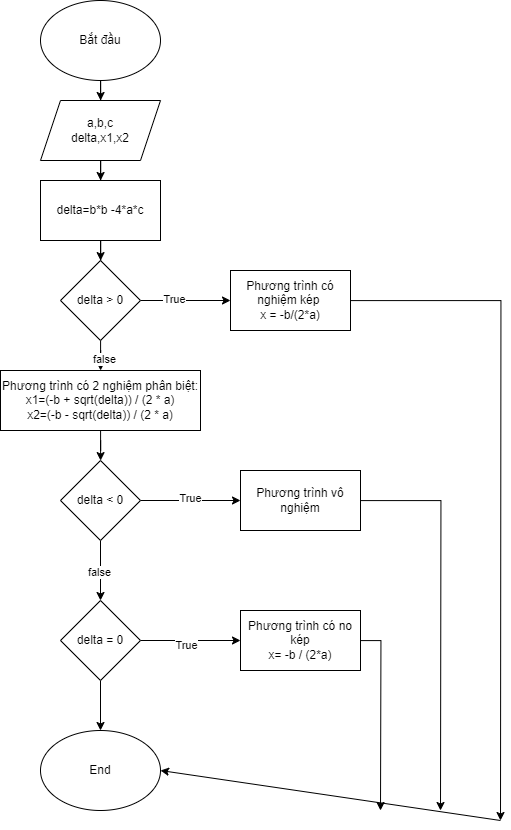

The diagram above was exported from draw.io. Its source (the exported page's mxGraphModel, read from the mxfile embedded in the PNG):
<mxGraphModel dx="1909" dy="1029" grid="1" gridSize="10" guides="1" tooltips="1" connect="1" arrows="1" fold="1" page="1" pageScale="1" pageWidth="827" pageHeight="1169" math="0" shadow="0">
  <root>
    <mxCell id="WIyWlLk6GJQsqaUBKTNV-0" />
    <mxCell id="WIyWlLk6GJQsqaUBKTNV-1" parent="WIyWlLk6GJQsqaUBKTNV-0" />
    <mxCell id="734zJ0DCFZjaLbfUeCI7-3" value="" style="edgeStyle=orthogonalEdgeStyle;rounded=0;orthogonalLoop=1;jettySize=auto;html=1;" edge="1" parent="WIyWlLk6GJQsqaUBKTNV-1" source="734zJ0DCFZjaLbfUeCI7-1" target="734zJ0DCFZjaLbfUeCI7-2">
      <mxGeometry relative="1" as="geometry" />
    </mxCell>
    <mxCell id="734zJ0DCFZjaLbfUeCI7-1" value="Bắt đầu" style="ellipse;whiteSpace=wrap;html=1;" vertex="1" parent="WIyWlLk6GJQsqaUBKTNV-1">
      <mxGeometry x="270" y="10" width="120" height="80" as="geometry" />
    </mxCell>
    <mxCell id="734zJ0DCFZjaLbfUeCI7-7" value="" style="edgeStyle=orthogonalEdgeStyle;rounded=0;orthogonalLoop=1;jettySize=auto;html=1;" edge="1" parent="WIyWlLk6GJQsqaUBKTNV-1" source="734zJ0DCFZjaLbfUeCI7-2" target="734zJ0DCFZjaLbfUeCI7-6">
      <mxGeometry relative="1" as="geometry" />
    </mxCell>
    <mxCell id="734zJ0DCFZjaLbfUeCI7-2" value="a,b,c&lt;br&gt;delta,x1,x2" style="shape=parallelogram;perimeter=parallelogramPerimeter;whiteSpace=wrap;html=1;fixedSize=1;" vertex="1" parent="WIyWlLk6GJQsqaUBKTNV-1">
      <mxGeometry x="270" y="110" width="120" height="60" as="geometry" />
    </mxCell>
    <mxCell id="734zJ0DCFZjaLbfUeCI7-9" value="" style="edgeStyle=orthogonalEdgeStyle;rounded=0;orthogonalLoop=1;jettySize=auto;html=1;" edge="1" parent="WIyWlLk6GJQsqaUBKTNV-1" source="734zJ0DCFZjaLbfUeCI7-6" target="734zJ0DCFZjaLbfUeCI7-8">
      <mxGeometry relative="1" as="geometry" />
    </mxCell>
    <mxCell id="734zJ0DCFZjaLbfUeCI7-6" value="delta=b*b -4*a*c" style="rounded=0;whiteSpace=wrap;html=1;" vertex="1" parent="WIyWlLk6GJQsqaUBKTNV-1">
      <mxGeometry x="270" y="190" width="120" height="60" as="geometry" />
    </mxCell>
    <mxCell id="734zJ0DCFZjaLbfUeCI7-11" value="" style="edgeStyle=orthogonalEdgeStyle;rounded=0;orthogonalLoop=1;jettySize=auto;html=1;" edge="1" parent="WIyWlLk6GJQsqaUBKTNV-1" source="734zJ0DCFZjaLbfUeCI7-8" target="734zJ0DCFZjaLbfUeCI7-10">
      <mxGeometry relative="1" as="geometry" />
    </mxCell>
    <mxCell id="734zJ0DCFZjaLbfUeCI7-12" value="True" style="edgeLabel;html=1;align=center;verticalAlign=middle;resizable=0;points=[];" vertex="1" connectable="0" parent="734zJ0DCFZjaLbfUeCI7-11">
      <mxGeometry x="-0.28" y="2" relative="1" as="geometry">
        <mxPoint as="offset" />
      </mxGeometry>
    </mxCell>
    <mxCell id="734zJ0DCFZjaLbfUeCI7-14" value="" style="edgeStyle=orthogonalEdgeStyle;rounded=0;orthogonalLoop=1;jettySize=auto;html=1;" edge="1" parent="WIyWlLk6GJQsqaUBKTNV-1" source="734zJ0DCFZjaLbfUeCI7-8" target="734zJ0DCFZjaLbfUeCI7-13">
      <mxGeometry relative="1" as="geometry" />
    </mxCell>
    <mxCell id="734zJ0DCFZjaLbfUeCI7-15" value="false" style="edgeLabel;html=1;align=center;verticalAlign=middle;resizable=0;points=[];" vertex="1" connectable="0" parent="734zJ0DCFZjaLbfUeCI7-14">
      <mxGeometry x="-0.128" y="-3" relative="1" as="geometry">
        <mxPoint as="offset" />
      </mxGeometry>
    </mxCell>
    <mxCell id="734zJ0DCFZjaLbfUeCI7-8" value="delta &amp;gt; 0" style="rhombus;whiteSpace=wrap;html=1;" vertex="1" parent="WIyWlLk6GJQsqaUBKTNV-1">
      <mxGeometry x="290" y="270" width="80" height="80" as="geometry" />
    </mxCell>
    <mxCell id="734zJ0DCFZjaLbfUeCI7-10" value="Phương trình có nghiệm kép&amp;nbsp;&lt;br&gt;x = -b/(2*a)" style="rounded=0;whiteSpace=wrap;html=1;" vertex="1" parent="WIyWlLk6GJQsqaUBKTNV-1">
      <mxGeometry x="460" y="280" width="120" height="60" as="geometry" />
    </mxCell>
    <mxCell id="734zJ0DCFZjaLbfUeCI7-17" value="" style="edgeStyle=orthogonalEdgeStyle;rounded=0;orthogonalLoop=1;jettySize=auto;html=1;" edge="1" parent="WIyWlLk6GJQsqaUBKTNV-1" source="734zJ0DCFZjaLbfUeCI7-13" target="734zJ0DCFZjaLbfUeCI7-16">
      <mxGeometry relative="1" as="geometry" />
    </mxCell>
    <mxCell id="734zJ0DCFZjaLbfUeCI7-13" value="Phương trình có 2 nghiệm phân biệt:&lt;br&gt;x1=(-b + sqrt(delta)) / (2 * a)&lt;br&gt;x2=(-b - sqrt(delta)) / (2 * a)" style="rounded=0;whiteSpace=wrap;html=1;" vertex="1" parent="WIyWlLk6GJQsqaUBKTNV-1">
      <mxGeometry x="230" y="380" width="200" height="60" as="geometry" />
    </mxCell>
    <mxCell id="734zJ0DCFZjaLbfUeCI7-19" value="" style="edgeStyle=orthogonalEdgeStyle;rounded=0;orthogonalLoop=1;jettySize=auto;html=1;" edge="1" parent="WIyWlLk6GJQsqaUBKTNV-1" source="734zJ0DCFZjaLbfUeCI7-16" target="734zJ0DCFZjaLbfUeCI7-18">
      <mxGeometry relative="1" as="geometry" />
    </mxCell>
    <mxCell id="734zJ0DCFZjaLbfUeCI7-20" value="True" style="edgeLabel;html=1;align=center;verticalAlign=middle;resizable=0;points=[];" vertex="1" connectable="0" parent="734zJ0DCFZjaLbfUeCI7-19">
      <mxGeometry x="-0.004" y="3" relative="1" as="geometry">
        <mxPoint as="offset" />
      </mxGeometry>
    </mxCell>
    <mxCell id="734zJ0DCFZjaLbfUeCI7-22" value="" style="edgeStyle=orthogonalEdgeStyle;rounded=0;orthogonalLoop=1;jettySize=auto;html=1;" edge="1" parent="WIyWlLk6GJQsqaUBKTNV-1" source="734zJ0DCFZjaLbfUeCI7-16" target="734zJ0DCFZjaLbfUeCI7-21">
      <mxGeometry relative="1" as="geometry" />
    </mxCell>
    <mxCell id="734zJ0DCFZjaLbfUeCI7-23" value="false" style="edgeLabel;html=1;align=center;verticalAlign=middle;resizable=0;points=[];" vertex="1" connectable="0" parent="734zJ0DCFZjaLbfUeCI7-22">
      <mxGeometry y="-2" relative="1" as="geometry">
        <mxPoint as="offset" />
      </mxGeometry>
    </mxCell>
    <mxCell id="734zJ0DCFZjaLbfUeCI7-16" value="delta &amp;lt; 0" style="rhombus;whiteSpace=wrap;html=1;" vertex="1" parent="WIyWlLk6GJQsqaUBKTNV-1">
      <mxGeometry x="290" y="470" width="80" height="80" as="geometry" />
    </mxCell>
    <mxCell id="734zJ0DCFZjaLbfUeCI7-37" style="edgeStyle=orthogonalEdgeStyle;rounded=0;orthogonalLoop=1;jettySize=auto;html=1;" edge="1" parent="WIyWlLk6GJQsqaUBKTNV-1" source="734zJ0DCFZjaLbfUeCI7-18">
      <mxGeometry relative="1" as="geometry">
        <mxPoint x="670" y="820" as="targetPoint" />
      </mxGeometry>
    </mxCell>
    <mxCell id="734zJ0DCFZjaLbfUeCI7-18" value="Phương trình vô nghiệm" style="whiteSpace=wrap;html=1;" vertex="1" parent="WIyWlLk6GJQsqaUBKTNV-1">
      <mxGeometry x="470" y="480" width="120" height="60" as="geometry" />
    </mxCell>
    <mxCell id="734zJ0DCFZjaLbfUeCI7-25" value="" style="edgeStyle=orthogonalEdgeStyle;rounded=0;orthogonalLoop=1;jettySize=auto;html=1;" edge="1" parent="WIyWlLk6GJQsqaUBKTNV-1" source="734zJ0DCFZjaLbfUeCI7-21" target="734zJ0DCFZjaLbfUeCI7-24">
      <mxGeometry relative="1" as="geometry" />
    </mxCell>
    <mxCell id="734zJ0DCFZjaLbfUeCI7-26" value="True" style="edgeLabel;html=1;align=center;verticalAlign=middle;resizable=0;points=[];" vertex="1" connectable="0" parent="734zJ0DCFZjaLbfUeCI7-25">
      <mxGeometry x="-0.084" y="-4" relative="1" as="geometry">
        <mxPoint as="offset" />
      </mxGeometry>
    </mxCell>
    <mxCell id="734zJ0DCFZjaLbfUeCI7-34" value="" style="edgeStyle=orthogonalEdgeStyle;rounded=0;orthogonalLoop=1;jettySize=auto;html=1;" edge="1" parent="WIyWlLk6GJQsqaUBKTNV-1" source="734zJ0DCFZjaLbfUeCI7-21" target="734zJ0DCFZjaLbfUeCI7-33">
      <mxGeometry relative="1" as="geometry" />
    </mxCell>
    <mxCell id="734zJ0DCFZjaLbfUeCI7-21" value="delta = 0" style="rhombus;whiteSpace=wrap;html=1;" vertex="1" parent="WIyWlLk6GJQsqaUBKTNV-1">
      <mxGeometry x="290" y="610" width="80" height="80" as="geometry" />
    </mxCell>
    <mxCell id="734zJ0DCFZjaLbfUeCI7-38" style="edgeStyle=orthogonalEdgeStyle;rounded=0;orthogonalLoop=1;jettySize=auto;html=1;" edge="1" parent="WIyWlLk6GJQsqaUBKTNV-1" source="734zJ0DCFZjaLbfUeCI7-24">
      <mxGeometry relative="1" as="geometry">
        <mxPoint x="610" y="820" as="targetPoint" />
      </mxGeometry>
    </mxCell>
    <mxCell id="734zJ0DCFZjaLbfUeCI7-24" value="Phương trình có no kép&lt;br&gt;x= -b / (2*a)" style="whiteSpace=wrap;html=1;" vertex="1" parent="WIyWlLk6GJQsqaUBKTNV-1">
      <mxGeometry x="470" y="620" width="120" height="60" as="geometry" />
    </mxCell>
    <mxCell id="734zJ0DCFZjaLbfUeCI7-33" value="End" style="ellipse;whiteSpace=wrap;html=1;" vertex="1" parent="WIyWlLk6GJQsqaUBKTNV-1">
      <mxGeometry x="270" y="740" width="120" height="80" as="geometry" />
    </mxCell>
    <mxCell id="734zJ0DCFZjaLbfUeCI7-35" style="edgeStyle=orthogonalEdgeStyle;rounded=0;orthogonalLoop=1;jettySize=auto;html=1;" edge="1" parent="WIyWlLk6GJQsqaUBKTNV-1" source="734zJ0DCFZjaLbfUeCI7-10">
      <mxGeometry relative="1" as="geometry">
        <mxPoint x="730" y="830" as="targetPoint" />
      </mxGeometry>
    </mxCell>
    <mxCell id="734zJ0DCFZjaLbfUeCI7-40" value="" style="endArrow=classic;html=1;rounded=0;entryX=1;entryY=0.5;entryDx=0;entryDy=0;" edge="1" parent="WIyWlLk6GJQsqaUBKTNV-1" target="734zJ0DCFZjaLbfUeCI7-33">
      <mxGeometry width="50" height="50" relative="1" as="geometry">
        <mxPoint x="730" y="830" as="sourcePoint" />
        <mxPoint x="590" y="870" as="targetPoint" />
      </mxGeometry>
    </mxCell>
  </root>
</mxGraphModel>